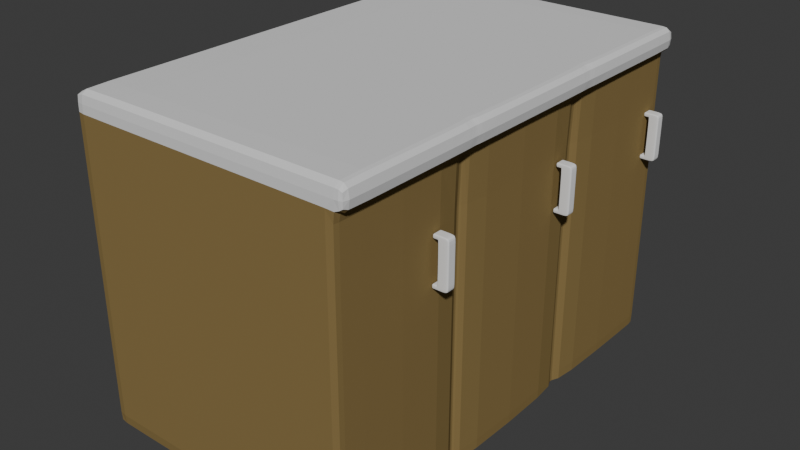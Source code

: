# Source: Cocineta1.blend  (saved by Blender 4.1.24; exported with 4.5.12 LTS)
import bpy
from mathutils import Matrix  # noqa: F401  (used for matrix-valued properties, if any)

bpy.ops.wm.read_factory_settings(use_empty=True)
scene = bpy.context.scene
scene.name = 'Scene'

# ---- collections
col_collection = bpy.data.collections.new('Collection'); scene.collection.children.link(col_collection)

# ---- materials (node trees are filled in below, after node groups)
mat_material_001 = bpy.data.materials.new('Material.001')
mat_material_001.diffuse_color = (0.256, 0.1798, 0.07097, 1.0)
mat_material_002 = bpy.data.materials.new('Material.002')
mat_material_002.diffuse_color = (0.7185, 0.7185, 0.7185, 1.0)

# ---- material node trees

# ---- world
world_world = bpy.data.worlds.new('World'); scene.world = world_world
world_world.use_nodes = True; world_world.node_tree.nodes.clear()
_N = world_world.node_tree.nodes; _L = world_world.node_tree.links
n0 = _N.new('ShaderNodeOutputWorld'); n0.name = 'World Output'; n0.location = (300, 300)
n1 = _N.new('ShaderNodeBackground'); n1.name = 'Background'; n1.location = (10, 300)
n1.inputs[0].default_value = (0.05088, 0.05088, 0.05088, 1.0)
_L.new(n1.outputs[0], n0.inputs[0])
n0.is_active_output = True
world_world.color = (0.05088, 0.05088, 0.05088)
world_world.use_sun_shadow = False
world_world.sun_shadow_jitter_overblur = 0.0

# ---- meshes
me_cube_001 = bpy.data.meshes.new('Cube.001')
me_cube_001.from_pydata([(-1.0, -1.0, -1.0), (-1.0, -1.0, 1.0), (-1.0, 1.0, -1.0), (-1.0, 1.0, 1.0), (1.0, -1.0, -1.0), (1.0, -1.0, 1.0), (1.0, 1.0, -1.0), (1.0, 1.0, 1.0), (-1.0, 0.3333, -1.0), (-1.0, -0.3333, -1.0), (-1.0, -0.3333, 1.0), (-1.0, 0.3333, 1.0), (0.9468, -0.3395, -1.0), (0.9468, 0.3375, -1.0), (0.9794, 0.3375, 1.0), (0.9794, -0.3395, 1.0), (-1.0, 0.3739, 1.0), (0.9468, 0.3697, -1.0), (-1.0, 0.3739, -1.0), (0.9794, 0.3697, 1.0), (-1.0, -0.3705, -1.0), (0.9794, -0.3644, 1.0), (-1.0, -0.3705, 1.0), (0.9468, -0.3644, -1.0), (-1.0, -0.385, -1.0), (1.0, -0.385, 1.0), (-1.0, -0.385, 1.0), (1.0, -0.385, -1.0), (-1.0, -0.3163, -1.0), (-1.0, -0.3163, 1.0), (1.0, -0.3163, -1.0), (1.0, -0.3163, 1.0), (-1.0, 0.393, 1.0), (1.0, 0.393, -1.0), (-1.0, 0.393, -1.0), (1.0, 0.393, 1.0), (-1.0, 0.3188, 1.0), (1.0, 0.3188, -1.0), (-1.0, 0.3188, -1.0), (1.0, 0.3188, 1.0), (-1.0, 0.393, 1.16), (-1.0, 1.0, 1.16), (1.0, 1.0, 1.16), (1.0, -0.385, 1.16), (1.0, -1.0, 1.16), (-1.0, -1.0, 1.16), (-1.0, -0.3705, 1.16), (-1.0, -0.3333, 1.16), (-1.0, 0.3188, 1.16), (-1.0, 0.3333, 1.16), (0.9794, 0.3697, 1.16), (0.9794, 0.3375, 1.16), (1.0, -0.3163, 1.16), (0.9794, -0.3395, 1.16), (-1.0, 0.3739, 1.16), (1.0, 0.393, 1.16), (0.9794, -0.3644, 1.16), (-1.0, -0.385, 1.16), (-1.0, -0.3163, 1.16), (1.0, 0.3188, 1.16), (1.077, -0.3846, 1.0), (1.077, -0.9996, 1.0), (1.077, 0.3702, 1.0), (1.077, 0.338, 1.0), (1.077, -0.3159, 1.0), (1.076, -0.339, 1.0), (1.077, 0.3935, 1.16), (1.077, 0.3935, 1.0), (1.077, 1.0, 1.0), (1.077, 1.0, 1.16), (1.076, -0.3639, 1.0), (1.077, -0.9996, 1.16), (1.077, 0.338, 1.16), (1.077, 0.3192, 1.0), (1.077, 0.3702, 1.16), (1.077, -0.3159, 1.16), (1.077, 0.3192, 1.16), (1.077, -0.3846, 1.16), (1.076, -0.339, 1.16), (1.076, -0.3639, 1.16), (0.9819, 1.0, -1.0), (0.9819, 1.0, 1.0), (0.9819, -1.0, -1.0), (0.9819, -1.0, 1.0), (0.9615, 0.3375, -1.0), (0.9615, -0.3394, -1.0), (0.9615, 0.3698, -1.0), (0.9615, -0.3644, -1.0), (0.9819, -0.385, -1.0), (0.9819, -0.3163, -1.0), (0.9819, 0.393, -1.0), (0.9819, 0.3188, -1.0), (0.9819, 1.0, 1.16), (0.9819, -1.0, 1.16), (0.9615, 0.3375, 1.16), (0.9615, -0.3394, 1.16), (0.9615, 0.3698, 1.16), (0.9615, -0.3644, 1.16), (0.9819, -0.385, 1.16), (0.9819, -0.3163, 1.16), (0.9819, 0.393, 1.16), (0.9819, 0.3188, 1.16), (-0.9764, 1.0, -1.0), (-0.9764, -1.0, 1.0), (-0.9766, 0.3334, -1.0), (-0.9766, -0.3334, -1.0), (-0.9766, 0.3739, -1.0), (-0.9766, -0.3704, -1.0), (-0.9764, -0.385, -1.0), (-0.9764, -0.3163, -1.0), (-0.9764, 0.393, -1.0), (-0.9764, 0.3188, -1.0), (-0.9764, -1.0, 1.16), (-0.9764, 1.0, 1.0), (-0.9764, -1.0, -1.0), (-0.9764, 1.0, 1.16), (-0.9766, 0.3334, 1.16), (-0.9766, -0.3334, 1.16), (-0.9766, 0.3739, 1.16), (-0.9766, -0.3704, 1.16), (-0.9764, -0.385, 1.16), (-0.9764, -0.3163, 1.16), (-0.9764, 0.393, 1.16), (-0.9764, 0.3188, 1.16), (-1.0, 0.9641, 1.0), (1.0, 0.9641, -1.0), (-1.0, 0.9641, -1.0), (1.0, 0.9641, 1.0), (-1.0, 0.9641, 1.16), (1.0, 0.9641, 1.16), (1.077, 0.9646, 1.0), (1.077, 0.9646, 1.16), (0.9819, 0.9641, 1.16), (0.9819, 0.9641, -1.0), (-0.9764, 0.9641, -1.0), (-0.9764, 0.9641, 1.16), (-1.0, -0.9671, -1.0), (1.0, -0.9671, 1.0), (-1.0, -0.9671, 1.0), (1.0, -0.9671, -1.0), (1.0, -0.9671, 1.16), (-1.0, -0.9671, 1.16), (1.077, -0.9666, 1.0), (1.077, -0.9666, 1.16), (0.9819, -0.9671, 1.16), (0.9819, -0.9671, -1.0), (-0.9764, -0.9671, -1.0), (-0.9764, -0.9671, 1.16), (-1.0, -1.0, 0.9794), (-1.0, 1.0, 0.9794), (1.0, 1.0, 0.9794), (1.0, -1.0, 0.9794), (0.9468, 0.3375, 0.9794), (0.9468, -0.3395, 0.9794), (-1.0, -0.3333, 0.9794), (-1.0, 0.3333, 0.9794), (0.9468, 0.3697, 0.9794), (-1.0, 0.3739, 0.9794), (-1.0, -0.3705, 0.9794), (0.9468, -0.3644, 0.9794), (-1.0, -0.385, 0.9794), (1.0, -0.385, 0.9794), (-1.0, -0.3163, 0.9794), (1.0, -0.3163, 0.9794), (1.0, 0.393, 0.9794), (-1.0, 0.393, 0.9794), (1.0, 0.3188, 0.9794), (-1.0, 0.3188, 0.9794), (0.9819, -1.0, 0.9794), (0.9819, 1.0, 0.9794), (-0.9764, 1.0, 0.9794), (-0.9764, -1.0, 0.9794), (1.0, 0.9641, 0.9794), (-1.0, 0.9641, 0.9794), (-1.0, -0.9671, 0.9794), (1.0, -0.9671, 0.9794), (-1.0, 1.0, -0.9293), (1.0, 1.0, -0.9293), (1.0, -1.0, -0.9293), (0.9468, 0.3375, -0.9293), (0.9468, -0.3395, -0.9293), (-1.0, -0.3333, -0.9293), (-1.0, 0.3333, -0.9293), (0.9468, 0.3697, -0.9293), (-1.0, 0.3739, -0.9293), (-1.0, -0.3705, -0.9293), (0.9468, -0.3644, -0.9293), (-1.0, -0.385, -0.9293), (1.0, -0.385, -0.9293), (-1.0, -0.3163, -0.9293), (1.0, -0.3163, -0.9293), (1.0, 0.393, -0.9293), (-1.0, 0.393, -0.9293), (1.0, 0.3188, -0.9293), (-1.0, 0.3188, -0.9293), (0.9819, -1.0, -0.9293), (0.9819, 1.0, -0.9293), (-0.9764, 1.0, -0.9293), (-0.9764, -1.0, -0.9293), (1.0, 0.9641, -0.9293), (-1.0, 0.9641, -0.9293), (-1.0, -0.9671, -0.9293), (1.0, -0.9671, -0.9293), (-1.0, -1.0, -0.9293), (-1.0, -0.3478, 1.0), (0.9468, -0.3492, -1.0), (-1.0, -0.3478, -1.0), (0.9794, -0.3492, 1.0), (-1.0, -0.3478, 1.16), (0.9794, -0.3492, 1.16), (1.076, -0.3487, 1.0), (1.076, -0.3487, 1.16), (0.9615, -0.3491, 1.16), (0.9615, -0.3491, -1.0), (-0.9766, -0.3478, -1.0), (-0.9766, -0.3478, 1.16), (0.9468, -0.3492, 0.9794), (-1.0, -0.3478, 0.9794), (-1.0, -0.3478, -0.9293), (0.9468, -0.3492, -0.9293), (-1.0, 0.3536, -1.0), (0.9794, 0.3536, 1.0), (-1.0, 0.3536, 1.0), (0.9468, 0.3536, -1.0), (0.9794, 0.3536, 1.16), (-1.0, 0.3536, 1.16), (1.077, 0.3541, 1.0), (1.077, 0.3541, 1.16), (0.9615, 0.3536, 1.16), (0.9615, 0.3536, -1.0), (-0.9766, 0.3536, -1.0), (-0.9766, 0.3536, 1.16), (-1.0, 0.3536, 0.9794), (0.9468, 0.3536, 0.9794), (0.9468, 0.3536, -0.9293), (-1.0, 0.3536, -0.9293)], [], [(173, 124, 3, 149), (169, 81, 7, 150), (175, 137, 5, 151), (171, 103, 1, 148), (145, 139, 4, 82), (204, 22, 46, 208), (222, 11, 49, 225), (113, 3, 41, 115), (229, 223, 13, 84), (89, 30, 12, 85), (233, 221, 14, 152), (163, 31, 15, 153), (217, 204, 10, 154), (167, 36, 11, 155), (164, 35, 19, 156), (90, 33, 17, 86), (39, 14, 63, 73), (232, 222, 16, 157), (160, 26, 22, 158), (15, 31, 64, 65), (213, 205, 23, 87), (216, 207, 21, 159), (174, 138, 26, 160), (140, 44, 71, 143), (87, 23, 27, 88), (159, 21, 25, 161), (154, 10, 29, 162), (166, 39, 31, 163), (91, 37, 30, 89), (83, 5, 44, 93), (44, 5, 61, 71), (133, 125, 33, 90), (172, 127, 35, 164), (157, 16, 32, 165), (127, 7, 68, 130), (84, 13, 37, 91), (152, 14, 39, 166), (162, 29, 36, 167), (147, 141, 45, 112), (231, 225, 49, 116), (121, 58, 47, 117), (122, 40, 54, 118), (215, 208, 46, 119), (119, 46, 57, 120), (123, 48, 58, 121), (135, 128, 40, 122), (116, 49, 48, 123), (31, 39, 73, 64), (11, 36, 48, 49), (221, 19, 62, 226), (56, 43, 77, 79), (32, 16, 54, 40), (22, 26, 57, 46), (29, 10, 47, 58), (36, 29, 58, 48), (129, 55, 66, 131), (138, 1, 45, 141), (124, 32, 40, 128), (73, 63, 72, 76), (65, 64, 75, 78), (130, 68, 69, 131), (226, 62, 74, 227), (64, 73, 76, 75), (210, 65, 78, 211), (142, 60, 77, 143), (60, 70, 79, 77), (62, 67, 66, 74), (55, 50, 74, 66), (51, 59, 76, 72), (7, 42, 69, 68), (59, 52, 75, 76), (207, 15, 65, 210), (209, 56, 79, 211), (137, 25, 60, 142), (25, 21, 70, 60), (224, 51, 72, 227), (19, 35, 67, 62), (52, 53, 78, 75), (51, 94, 101, 59), (129, 132, 100, 55), (59, 101, 99, 52), (56, 97, 98, 43), (209, 212, 97, 56), (55, 100, 96, 50), (52, 99, 95, 53), (224, 228, 94, 51), (140, 144, 93, 44), (104, 84, 91, 111), (134, 133, 90, 110), (103, 83, 93, 112), (111, 91, 89, 109), (107, 87, 88, 108), (214, 213, 87, 107), (110, 90, 86, 106), (109, 89, 85, 105), (230, 229, 84, 104), (7, 81, 92, 42), (146, 145, 82, 114), (151, 5, 83, 168), (170, 113, 81, 169), (149, 3, 113, 170), (136, 146, 114, 0), (220, 230, 104, 8), (28, 109, 105, 9), (34, 110, 106, 18), (206, 214, 107, 20), (20, 107, 108, 24), (38, 111, 109, 28), (1, 103, 112, 45), (126, 134, 110, 34), (8, 104, 111, 38), (94, 116, 123, 101), (132, 135, 122, 100), (101, 123, 121, 99), (97, 119, 120, 98), (212, 215, 119, 97), (100, 122, 118, 96), (99, 121, 117, 95), (228, 231, 116, 94), (144, 147, 112, 93), (81, 113, 115, 92), (168, 83, 103, 171), (92, 115, 135, 132), (2, 102, 134, 126), (102, 80, 133, 134), (42, 92, 132, 129), (67, 130, 131, 66), (3, 124, 128, 41), (42, 129, 131, 69), (115, 41, 128, 135), (35, 127, 130, 67), (150, 7, 127, 172), (80, 6, 125, 133), (165, 32, 124, 173), (98, 120, 147, 144), (24, 108, 146, 136), (108, 88, 145, 146), (43, 98, 144, 140), (5, 137, 142, 61), (61, 142, 143, 71), (26, 138, 141, 57), (120, 57, 141, 147), (43, 140, 143, 77), (148, 1, 138, 174), (88, 27, 139, 145), (161, 25, 137, 175), (188, 161, 175, 202), (203, 148, 174, 201), (192, 165, 173, 200), (177, 150, 172, 199), (195, 168, 171, 198), (176, 149, 170, 197), (197, 170, 169, 196), (178, 151, 168, 195), (189, 162, 167, 194), (179, 152, 166, 193), (184, 157, 165, 192), (199, 172, 164, 191), (193, 166, 163, 190), (181, 154, 162, 189), (186, 159, 161, 188), (201, 174, 160, 187), (219, 216, 159, 186), (187, 160, 158, 185), (235, 232, 157, 184), (191, 164, 156, 183), (194, 167, 155, 182), (218, 217, 154, 181), (190, 163, 153, 180), (234, 233, 152, 179), (198, 171, 148, 203), (202, 175, 151, 178), (196, 169, 150, 177), (200, 173, 149, 176), (126, 200, 176, 2), (80, 196, 177, 6), (139, 202, 178, 4), (114, 198, 203, 0), (223, 234, 179, 13), (30, 190, 180, 12), (206, 218, 181, 9), (38, 194, 182, 8), (33, 191, 183, 17), (220, 235, 184, 18), (24, 187, 185, 20), (205, 219, 186, 23), (136, 201, 187, 24), (23, 186, 188, 27), (9, 181, 189, 28), (37, 193, 190, 30), (125, 199, 191, 33), (18, 184, 192, 34), (13, 179, 193, 37), (28, 189, 194, 38), (4, 178, 195, 82), (102, 197, 196, 80), (2, 176, 197, 102), (82, 195, 198, 114), (6, 177, 199, 125), (34, 192, 200, 126), (0, 203, 201, 136), (27, 188, 202, 139), (12, 180, 219, 205), (20, 185, 218, 206), (185, 158, 217, 218), (180, 153, 216, 219), (95, 117, 215, 212), (9, 105, 214, 206), (105, 85, 213, 214), (53, 95, 212, 209), (53, 209, 211, 78), (21, 207, 210, 70), (70, 210, 211, 79), (117, 47, 208, 215), (153, 15, 207, 216), (85, 12, 205, 213), (158, 22, 204, 217), (10, 204, 208, 47), (8, 182, 235, 220), (17, 183, 234, 223), (183, 156, 233, 234), (182, 155, 232, 235), (96, 118, 231, 228), (18, 106, 230, 220), (106, 86, 229, 230), (50, 96, 228, 224), (50, 224, 227, 74), (63, 226, 227, 72), (14, 221, 226, 63), (118, 54, 225, 231), (155, 11, 222, 232), (156, 19, 221, 233), (86, 17, 223, 229), (16, 222, 225, 54)])
me_cube_001.polygons.foreach_set('material_index', [0, 0, 0, 0, 0, 0, 0, 1, 0, 0, 0, 0, 0, 0, 0, 0, 0, 0, 0, 0, 0, 0, 0, 1, 0, 0, 0, 0, 0, 1, 1, 0, 0, 0, 0, 0, 0, 0, 1, 1, 1, 1, 1, 1, 1, 1, 1, 0, 0, 0, 1, 0, 0, 0, 0, 1, 0, 0, 1, 1, 1, 1, 1, 1, 1, 1, 1, 1, 1, 1, 1, 0, 1, 0, 0, 1, 0, 1, 1, 1, 1, 1, 1, 1, 1, 1, 1, 0, 0, 1, 0, 0, 0, 0, 0, 0, 1, 0, 0, 0, 0, 0, 0, 0, 0, 0, 0, 0, 1, 0, 0, 1, 1, 1, 1, 1, 1, 1, 1, 1, 1, 0, 1, 0, 0, 1, 1, 0, 1, 1, 0, 0, 0, 0, 1, 0, 0, 1, 0, 1, 0, 1, 1, 0, 0, 0, 0, 0, 0, 0, 0, 0, 0, 0, 0, 0, 0, 0, 0, 0, 0, 0, 0, 0, 0, 0, 0, 0, 0, 0, 0, 0, 0, 0, 0, 0, 0, 0, 0, 0, 0, 0, 0, 0, 0, 0, 0, 0, 0, 0, 0, 0, 0, 0, 0, 0, 0, 0, 0, 0, 0, 0, 0, 0, 0, 0, 1, 0, 0, 1, 1, 0, 1, 1, 0, 0, 0, 0, 0, 0, 0, 0, 1, 0, 0, 1, 1, 1, 0, 1, 0, 0, 0, 0])
_uv = me_cube_001.uv_layers.new(name='UVMap')
_uv.uv.foreach_set('vector', [0.6224, 0.2455, 0.625, 0.2455, 0.625, 0.25, 0.6224, 0.25, 0.6224, 0.4977, 0.625, 0.4977, 0.625, 0.5, 0.6224, 0.5, 0.6224, 0.7458, 0.625, 0.7458, 0.625, 0.75, 0.6224, 0.75, 0.6224, 0.997, 0.625, 0.997, 0.625, 1.0, 0.6224, 1.0, 0.3727, 0.7458, 0.375, 0.7458, 0.375, 0.75, 0.3727, 0.75, 0.625, 0.08235, 0.625, 0.08082, 0.625, 0.08082, 0.625, 0.08235, 0.625, 0.1692, 0.625, 0.1667, 0.625, 0.1667, 0.625, 0.1692, 0.625, 0.253, 0.625, 0.25, 0.625, 0.25, 0.625, 0.253, 0.3727, 0.5808, 0.375, 0.5808, 0.375, 0.5833, 0.3727, 0.5833, 0.3727, 0.6645, 0.375, 0.6645, 0.375, 0.6667, 0.3727, 0.6667, 0.6224, 0.5808, 0.625, 0.5808, 0.625, 0.5833, 0.6224, 0.5833, 0.6224, 0.6645, 0.625, 0.6645, 0.625, 0.6667, 0.6224, 0.6667, 0.6224, 0.08235, 0.625, 0.08235, 0.625, 0.08333, 0.6224, 0.08333, 0.6224, 0.1648, 0.625, 0.1648, 0.625, 0.1667, 0.6224, 0.1667, 0.6224, 0.5759, 0.625, 0.5759, 0.625, 0.5783, 0.6224, 0.5783, 0.3727, 0.5759, 0.375, 0.5759, 0.375, 0.5783, 0.3727, 0.5783, 0.625, 0.5852, 0.625, 0.5833, 0.625, 0.5833, 0.625, 0.5852, 0.6224, 0.1692, 0.625, 0.1692, 0.625, 0.1717, 0.6224, 0.1717, 0.6224, 0.07895, 0.625, 0.07895, 0.625, 0.08082, 0.6224, 0.08082, 0.625, 0.6667, 0.625, 0.6645, 0.625, 0.6645, 0.625, 0.6667, 0.3727, 0.6676, 0.375, 0.6676, 0.375, 0.6692, 0.3727, 0.6692, 0.6224, 0.6676, 0.625, 0.6676, 0.625, 0.6692, 0.6224, 0.6692, 0.6224, 0.004229, 0.625, 0.004229, 0.625, 0.07895, 0.6224, 0.07895, 0.625, 0.7458, 0.625, 0.75, 0.625, 0.75, 0.625, 0.7458, 0.3727, 0.6692, 0.375, 0.6692, 0.375, 0.671, 0.3727, 0.671, 0.6224, 0.6692, 0.625, 0.6692, 0.625, 0.671, 0.6224, 0.671, 0.6224, 0.08333, 0.625, 0.08333, 0.625, 0.08546, 0.6224, 0.08546, 0.6224, 0.5852, 0.625, 0.5852, 0.625, 0.6645, 0.6224, 0.6645, 0.3727, 0.5852, 0.375, 0.5852, 0.375, 0.6645, 0.3727, 0.6645, 0.625, 0.7523, 0.625, 0.75, 0.625, 0.75, 0.625, 0.7523, 0.625, 0.75, 0.625, 0.75, 0.625, 0.75, 0.625, 0.75, 0.3727, 0.5045, 0.375, 0.5045, 0.375, 0.5759, 0.3727, 0.5759, 0.6224, 0.5045, 0.625, 0.5045, 0.625, 0.5759, 0.6224, 0.5759, 0.6224, 0.1717, 0.625, 0.1717, 0.625, 0.1741, 0.6224, 0.1741, 0.625, 0.5045, 0.625, 0.5, 0.625, 0.5, 0.625, 0.5045, 0.3727, 0.5833, 0.375, 0.5833, 0.375, 0.5852, 0.3727, 0.5852, 0.6224, 0.5833, 0.625, 0.5833, 0.625, 0.5852, 0.6224, 0.5852, 0.6224, 0.08546, 0.625, 0.08546, 0.625, 0.1648, 0.6224, 0.1648, 0.872, 0.7458, 0.875, 0.7458, 0.875, 0.75, 0.872, 0.75, 0.872, 0.5808, 0.875, 0.5808, 0.875, 0.5833, 0.872, 0.5833, 0.872, 0.6645, 0.875, 0.6645, 0.875, 0.6667, 0.872, 0.6667, 0.872, 0.5759, 0.875, 0.5759, 0.875, 0.5783, 0.872, 0.5783, 0.872, 0.6676, 0.875, 0.6676, 0.875, 0.6692, 0.872, 0.6692, 0.872, 0.6692, 0.875, 0.6692, 0.875, 0.671, 0.872, 0.671, 0.872, 0.5852, 0.875, 0.5852, 0.875, 0.6645, 0.872, 0.6645, 0.872, 0.5045, 0.875, 0.5045, 0.875, 0.5759, 0.872, 0.5759, 0.872, 0.5833, 0.875, 0.5833, 0.875, 0.5852, 0.872, 0.5852, 0.625, 0.6645, 0.625, 0.5852, 0.625, 0.5852, 0.625, 0.6645, 0.625, 0.1667, 0.625, 0.1648, 0.625, 0.1648, 0.625, 0.1667, 0.625, 0.5808, 0.625, 0.5783, 0.625, 0.5783, 0.625, 0.5808, 0.625, 0.6692, 0.625, 0.671, 0.625, 0.671, 0.625, 0.6692, 0.625, 0.1741, 0.625, 0.1717, 0.625, 0.1717, 0.625, 0.1741, 0.625, 0.08082, 0.625, 0.07895, 0.625, 0.07895, 0.625, 0.08082, 0.625, 0.08546, 0.625, 0.08333, 0.625, 0.08333, 0.625, 0.08546, 0.625, 0.1648, 0.625, 0.08546, 0.625, 0.08546, 0.625, 0.1648, 0.625, 0.5045, 0.625, 0.5759, 0.625, 0.5759, 0.625, 0.5045, 0.625, 0.004229, 0.625, 0.0, 0.625, 0.0, 0.625, 0.004229, 0.625, 0.2455, 0.625, 0.1741, 0.625, 0.1741, 0.625, 0.2455, 0.625, 0.5852, 0.625, 0.5833, 0.625, 0.5833, 0.625, 0.5852, 0.625, 0.6667, 0.625, 0.6645, 0.625, 0.6645, 0.625, 0.6667, 0.625, 0.5045, 0.625, 0.5, 0.625, 0.5, 0.625, 0.5045, 0.625, 0.5808, 0.625, 0.5783, 0.625, 0.5783, 0.625, 0.5808, 0.625, 0.6645, 0.625, 0.5852, 0.625, 0.5852, 0.625, 0.6645, 0.625, 0.6676, 0.625, 0.6667, 0.625, 0.6667, 0.625, 0.6676, 0.625, 0.7458, 0.625, 0.671, 0.625, 0.671, 0.625, 0.7458, 0.625, 0.671, 0.625, 0.6692, 0.625, 0.6692, 0.625, 0.671, 0.625, 0.5783, 0.625, 0.5759, 0.625, 0.5759, 0.625, 0.5783, 0.625, 0.5759, 0.625, 0.5783, 0.625, 0.5783, 0.625, 0.5759, 0.625, 0.5833, 0.625, 0.5852, 0.625, 0.5852, 0.625, 0.5833, 0.625, 0.5, 0.625, 0.5, 0.625, 0.5, 0.625, 0.5, 0.625, 0.5852, 0.625, 0.6645, 0.625, 0.6645, 0.625, 0.5852, 0.625, 0.6676, 0.625, 0.6667, 0.625, 0.6667, 0.625, 0.6676, 0.625, 0.6676, 0.625, 0.6692, 0.625, 0.6692, 0.625, 0.6676, 0.625, 0.7458, 0.625, 0.671, 0.625, 0.671, 0.625, 0.7458, 0.625, 0.671, 0.625, 0.6692, 0.625, 0.6692, 0.625, 0.671, 0.625, 0.5808, 0.625, 0.5833, 0.625, 0.5833, 0.625, 0.5808, 0.625, 0.5783, 0.625, 0.5759, 0.625, 0.5759, 0.625, 0.5783, 0.625, 0.6645, 0.625, 0.6667, 0.625, 0.6667, 0.625, 0.6645, 0.625, 0.5833, 0.6273, 0.5833, 0.6273, 0.5852, 0.625, 0.5852, 0.625, 0.5045, 0.6273, 0.5045, 0.6273, 0.5759, 0.625, 0.5759, 0.625, 0.5852, 0.6273, 0.5852, 0.6273, 0.6645, 0.625, 0.6645, 0.625, 0.6692, 0.6273, 0.6692, 0.6273, 0.671, 0.625, 0.671, 0.625, 0.6676, 0.6273, 0.6676, 0.6273, 0.6692, 0.625, 0.6692, 0.625, 0.5759, 0.6273, 0.5759, 0.6273, 0.5783, 0.625, 0.5783, 0.625, 0.6645, 0.6273, 0.6645, 0.6273, 0.6667, 0.625, 0.6667, 0.625, 0.5808, 0.6273, 0.5808, 0.6273, 0.5833, 0.625, 0.5833, 0.625, 0.7458, 0.6273, 0.7458, 0.6273, 0.75, 0.625, 0.75, 0.128, 0.5833, 0.3727, 0.5833, 0.3727, 0.5852, 0.128, 0.5852, 0.128, 0.5045, 0.3727, 0.5045, 0.3727, 0.5759, 0.128, 0.5759, 0.625, 0.997, 0.625, 0.7523, 0.625, 0.7523, 0.625, 0.997, 0.128, 0.5852, 0.3727, 0.5852, 0.3727, 0.6645, 0.128, 0.6645, 0.128, 0.6692, 0.3727, 0.6692, 0.3727, 0.671, 0.128, 0.671, 0.128, 0.6676, 0.3727, 0.6676, 0.3727, 0.6692, 0.128, 0.6692, 0.128, 0.5759, 0.3727, 0.5759, 0.3727, 0.5783, 0.128, 0.5783, 0.128, 0.6645, 0.3727, 0.6645, 0.3727, 0.6667, 0.128, 0.6667, 0.128, 0.5808, 0.3727, 0.5808, 0.3727, 0.5833, 0.128, 0.5833, 0.625, 0.5, 0.625, 0.4977, 0.625, 0.4977, 0.625, 0.5, 0.128, 0.7458, 0.3727, 0.7458, 0.3727, 0.75, 0.128, 0.75, 0.6224, 0.75, 0.625, 0.75, 0.625, 0.7523, 0.6224, 0.7523, 0.6224, 0.253, 0.625, 0.253, 0.625, 0.4977, 0.6224, 0.4977, 0.6224, 0.25, 0.625, 0.25, 0.625, 0.253, 0.6224, 0.253, 0.125, 0.7458, 0.128, 0.7458, 0.128, 0.75, 0.125, 0.75, 0.125, 0.5808, 0.128, 0.5808, 0.128, 0.5833, 0.125, 0.5833, 0.125, 0.6645, 0.128, 0.6645, 0.128, 0.6667, 0.125, 0.6667, 0.125, 0.5759, 0.128, 0.5759, 0.128, 0.5783, 0.125, 0.5783, 0.125, 0.6676, 0.128, 0.6676, 0.128, 0.6692, 0.125, 0.6692, 0.125, 0.6692, 0.128, 0.6692, 0.128, 0.671, 0.125, 0.671, 0.125, 0.5852, 0.128, 0.5852, 0.128, 0.6645, 0.125, 0.6645, 0.625, 1.0, 0.625, 0.997, 0.625, 0.997, 0.625, 1.0, 0.125, 0.5045, 0.128, 0.5045, 0.128, 0.5759, 0.125, 0.5759, 0.125, 0.5833, 0.128, 0.5833, 0.128, 0.5852, 0.125, 0.5852, 0.6273, 0.5833, 0.872, 0.5833, 0.872, 0.5852, 0.6273, 0.5852, 0.6273, 0.5045, 0.872, 0.5045, 0.872, 0.5759, 0.6273, 0.5759, 0.6273, 0.5852, 0.872, 0.5852, 0.872, 0.6645, 0.6273, 0.6645, 0.6273, 0.6692, 0.872, 0.6692, 0.872, 0.671, 0.6273, 0.671, 0.6273, 0.6676, 0.872, 0.6676, 0.872, 0.6692, 0.6273, 0.6692, 0.6273, 0.5759, 0.872, 0.5759, 0.872, 0.5783, 0.6273, 0.5783, 0.6273, 0.6645, 0.872, 0.6645, 0.872, 0.6667, 0.6273, 0.6667, 0.6273, 0.5808, 0.872, 0.5808, 0.872, 0.5833, 0.6273, 0.5833, 0.6273, 0.7458, 0.872, 0.7458, 0.872, 0.75, 0.6273, 0.75, 0.625, 0.4977, 0.625, 0.253, 0.625, 0.253, 0.625, 0.4977, 0.6224, 0.7523, 0.625, 0.7523, 0.625, 0.997, 0.6224, 0.997, 0.6273, 0.5, 0.872, 0.5, 0.872, 0.5045, 0.6273, 0.5045, 0.125, 0.5, 0.128, 0.5, 0.128, 0.5045, 0.125, 0.5045, 0.128, 0.5, 0.3727, 0.5, 0.3727, 0.5045, 0.128, 0.5045, 0.625, 0.5, 0.6273, 0.5, 0.6273, 0.5045, 0.625, 0.5045, 0.625, 0.5759, 0.625, 0.5045, 0.625, 0.5045, 0.625, 0.5759, 0.625, 0.25, 0.625, 0.2455, 0.625, 0.2455, 0.625, 0.25, 0.625, 0.5, 0.625, 0.5045, 0.625, 0.5045, 0.625, 0.5, 0.872, 0.5, 0.875, 0.5, 0.875, 0.5045, 0.872, 0.5045, 0.625, 0.5759, 0.625, 0.5045, 0.625, 0.5045, 0.625, 0.5759, 0.6224, 0.5, 0.625, 0.5, 0.625, 0.5045, 0.6224, 0.5045, 0.3727, 0.5, 0.375, 0.5, 0.375, 0.5045, 0.3727, 0.5045, 0.6224, 0.1741, 0.625, 0.1741, 0.625, 0.2455, 0.6224, 0.2455, 0.6273, 0.671, 0.872, 0.671, 0.872, 0.7458, 0.6273, 0.7458, 0.125, 0.671, 0.128, 0.671, 0.128, 0.7458, 0.125, 0.7458, 0.128, 0.671, 0.3727, 0.671, 0.3727, 0.7458, 0.128, 0.7458, 0.625, 0.671, 0.6273, 0.671, 0.6273, 0.7458, 0.625, 0.7458, 0.625, 0.75, 0.625, 0.7458, 0.625, 0.7458, 0.625, 0.75, 0.625, 0.75, 0.625, 0.7458, 0.625, 0.7458, 0.625, 0.75, 0.625, 0.07895, 0.625, 0.004229, 0.625, 0.004229, 0.625, 0.07895, 0.872, 0.671, 0.875, 0.671, 0.875, 0.7458, 0.872, 0.7458, 0.625, 0.671, 0.625, 0.7458, 0.625, 0.7458, 0.625, 0.671, 0.6224, 0.0, 0.625, 0.0, 0.625, 0.004229, 0.6224, 0.004229, 0.3727, 0.671, 0.375, 0.671, 0.375, 0.7458, 0.3727, 0.7458, 0.6224, 0.671, 0.625, 0.671, 0.625, 0.7458, 0.6224, 0.7458, 0.3838, 0.671, 0.6224, 0.671, 0.6224, 0.7458, 0.3838, 0.7458, 0.3838, 0.0, 0.6224, 0.0, 0.6224, 0.004229, 0.3838, 0.004229, 0.3838, 0.1741, 0.6224, 0.1741, 0.6224, 0.2455, 0.3838, 0.2455, 0.3838, 0.5, 0.6224, 0.5, 0.6224, 0.5045, 0.3838, 0.5045, 0.3838, 0.7523, 0.6224, 0.7523, 0.6224, 0.997, 0.3838, 0.997, 0.3838, 0.25, 0.6224, 0.25, 0.6224, 0.253, 0.3838, 0.253, 0.3838, 0.253, 0.6224, 0.253, 0.6224, 0.4977, 0.3838, 0.4977, 0.3838, 0.75, 0.6224, 0.75, 0.6224, 0.7523, 0.3838, 0.7523, 0.3838, 0.08546, 0.6224, 0.08546, 0.6224, 0.1648, 0.3838, 0.1648, 0.3838, 0.5833, 0.6224, 0.5833, 0.6224, 0.5852, 0.3838, 0.5852, 0.3838, 0.1717, 0.6224, 0.1717, 0.6224, 0.1741, 0.3838, 0.1741, 0.3838, 0.5045, 0.6224, 0.5045, 0.6224, 0.5759, 0.3838, 0.5759, 0.3838, 0.5852, 0.6224, 0.5852, 0.6224, 0.6645, 0.3838, 0.6645, 0.3838, 0.08333, 0.6224, 0.08333, 0.6224, 0.08546, 0.3838, 0.08546, 0.3838, 0.6692, 0.6224, 0.6692, 0.6224, 0.671, 0.3838, 0.671, 0.3838, 0.004229, 0.6224, 0.004229, 0.6224, 0.07895, 0.3838, 0.07895, 0.3838, 0.6676, 0.6224, 0.6676, 0.6224, 0.6692, 0.3838, 0.6692, 0.3838, 0.07895, 0.6224, 0.07895, 0.6224, 0.08082, 0.3838, 0.08082, 0.3838, 0.1692, 0.6224, 0.1692, 0.6224, 0.1717, 0.3838, 0.1717, 0.3838, 0.5759, 0.6224, 0.5759, 0.6224, 0.5783, 0.3838, 0.5783, 0.3838, 0.1648, 0.6224, 0.1648, 0.6224, 0.1667, 0.3838, 0.1667, 0.3838, 0.08235, 0.6224, 0.08235, 0.6224, 0.08333, 0.3838, 0.08333, 0.3838, 0.6645, 0.6224, 0.6645, 0.6224, 0.6667, 0.3838, 0.6667, 0.3838, 0.5808, 0.6224, 0.5808, 0.6224, 0.5833, 0.3838, 0.5833, 0.3838, 0.997, 0.6224, 0.997, 0.6224, 1.0, 0.3838, 1.0, 0.3838, 0.7458, 0.6224, 0.7458, 0.6224, 0.75, 0.3838, 0.75, 0.3838, 0.4977, 0.6224, 0.4977, 0.6224, 0.5, 0.3838, 0.5, 0.3838, 0.2455, 0.6224, 0.2455, 0.6224, 0.25, 0.3838, 0.25, 0.375, 0.2455, 0.3838, 0.2455, 0.3838, 0.25, 0.375, 0.25, 0.375, 0.4977, 0.3838, 0.4977, 0.3838, 0.5, 0.375, 0.5, 0.375, 0.7458, 0.3838, 0.7458, 0.3838, 0.75, 0.375, 0.75, 0.375, 0.997, 0.3838, 0.997, 0.3838, 1.0, 0.375, 1.0, 0.375, 0.5808, 0.3838, 0.5808, 0.3838, 0.5833, 0.375, 0.5833, 0.375, 0.6645, 0.3838, 0.6645, 0.3838, 0.6667, 0.375, 0.6667, 0.375, 0.08235, 0.3838, 0.08235, 0.3838, 0.08333, 0.375, 0.08333, 0.375, 0.1648, 0.3838, 0.1648, 0.3838, 0.1667, 0.375, 0.1667, 0.375, 0.5759, 0.3838, 0.5759, 0.3838, 0.5783, 0.375, 0.5783, 0.375, 0.1692, 0.3838, 0.1692, 0.3838, 0.1717, 0.375, 0.1717, 0.375, 0.07895, 0.3838, 0.07895, 0.3838, 0.08082, 0.375, 0.08082, 0.375, 0.6676, 0.3838, 0.6676, 0.3838, 0.6692, 0.375, 0.6692, 0.375, 0.004229, 0.3838, 0.004229, 0.3838, 0.07895, 0.375, 0.07895, 0.375, 0.6692, 0.3838, 0.6692, 0.3838, 0.671, 0.375, 0.671, 0.375, 0.08333, 0.3838, 0.08333, 0.3838, 0.08546, 0.375, 0.08546, 0.375, 0.5852, 0.3838, 0.5852, 0.3838, 0.6645, 0.375, 0.6645, 0.375, 0.5045, 0.3838, 0.5045, 0.3838, 0.5759, 0.375, 0.5759, 0.375, 0.1717, 0.3838, 0.1717, 0.3838, 0.1741, 0.375, 0.1741, 0.375, 0.5833, 0.3838, 0.5833, 0.3838, 0.5852, 0.375, 0.5852, 0.375, 0.08546, 0.3838, 0.08546, 0.3838, 0.1648, 0.375, 0.1648, 0.375, 0.75, 0.3838, 0.75, 0.3838, 0.7523, 0.375, 0.7523, 0.375, 0.253, 0.3838, 0.253, 0.3838, 0.4977, 0.375, 0.4977, 0.375, 0.25, 0.3838, 0.25, 0.3838, 0.253, 0.375, 0.253, 0.375, 0.7523, 0.3838, 0.7523, 0.3838, 0.997, 0.375, 0.997, 0.375, 0.5, 0.3838, 0.5, 0.3838, 0.5045, 0.375, 0.5045, 0.375, 0.1741, 0.3838, 0.1741, 0.3838, 0.2455, 0.375, 0.2455, 0.375, 0.0, 0.3838, 0.0, 0.3838, 0.004229, 0.375, 0.004229, 0.375, 0.671, 0.3838, 0.671, 0.3838, 0.7458, 0.375, 0.7458, 0.375, 0.6667, 0.3838, 0.6667, 0.3838, 0.6676, 0.375, 0.6676, 0.375, 0.08082, 0.3838, 0.08082, 0.3838, 0.08235, 0.375, 0.08235, 0.3838, 0.08082, 0.6224, 0.08082, 0.6224, 0.08235, 0.3838, 0.08235, 0.3838, 0.6667, 0.6224, 0.6667, 0.6224, 0.6676, 0.3838, 0.6676, 0.6273, 0.6667, 0.872, 0.6667, 0.872, 0.6676, 0.6273, 0.6676, 0.125, 0.6667, 0.128, 0.6667, 0.128, 0.6676, 0.125, 0.6676, 0.128, 0.6667, 0.3727, 0.6667, 0.3727, 0.6676, 0.128, 0.6676, 0.625, 0.6667, 0.6273, 0.6667, 0.6273, 0.6676, 0.625, 0.6676, 0.625, 0.6667, 0.625, 0.6676, 0.625, 0.6676, 0.625, 0.6667, 0.625, 0.6692, 0.625, 0.6676, 0.625, 0.6676, 0.625, 0.6692, 0.625, 0.6692, 0.625, 0.6676, 0.625, 0.6676, 0.625, 0.6692, 0.872, 0.6667, 0.875, 0.6667, 0.875, 0.6676, 0.872, 0.6676, 0.6224, 0.6667, 0.625, 0.6667, 0.625, 0.6676, 0.6224, 0.6676, 0.3727, 0.6667, 0.375, 0.6667, 0.375, 0.6676, 0.3727, 0.6676, 0.6224, 0.08082, 0.625, 0.08082, 0.625, 0.08235, 0.6224, 0.08235, 0.625, 0.08333, 0.625, 0.08235, 0.625, 0.08235, 0.625, 0.08333, 0.375, 0.1667, 0.3838, 0.1667, 0.3838, 0.1692, 0.375, 0.1692, 0.375, 0.5783, 0.3838, 0.5783, 0.3838, 0.5808, 0.375, 0.5808, 0.3838, 0.5783, 0.6224, 0.5783, 0.6224, 0.5808, 0.3838, 0.5808, 0.3838, 0.1667, 0.6224, 0.1667, 0.6224, 0.1692, 0.3838, 0.1692, 0.6273, 0.5783, 0.872, 0.5783, 0.872, 0.5808, 0.6273, 0.5808, 0.125, 0.5783, 0.128, 0.5783, 0.128, 0.5808, 0.125, 0.5808, 0.128, 0.5783, 0.3727, 0.5783, 0.3727, 0.5808, 0.128, 0.5808, 0.625, 0.5783, 0.6273, 0.5783, 0.6273, 0.5808, 0.625, 0.5808, 0.625, 0.5783, 0.625, 0.5808, 0.625, 0.5808, 0.625, 0.5783, 0.625, 0.5833, 0.625, 0.5808, 0.625, 0.5808, 0.625, 0.5833, 0.625, 0.5833, 0.625, 0.5808, 0.625, 0.5808, 0.625, 0.5833, 0.872, 0.5783, 0.875, 0.5783, 0.875, 0.5808, 0.872, 0.5808, 0.6224, 0.1667, 0.625, 0.1667, 0.625, 0.1692, 0.6224, 0.1692, 0.6224, 0.5783, 0.625, 0.5783, 0.625, 0.5808, 0.6224, 0.5808, 0.3727, 0.5783, 0.375, 0.5783, 0.375, 0.5808, 0.3727, 0.5808, 0.625, 0.1717, 0.625, 0.1692, 0.625, 0.1692, 0.625, 0.1717])
me_cube_001.materials.append(mat_material_001)
me_cube_001.materials.append(mat_material_002)
me_cube_001.update()
me_cube_002 = bpy.data.meshes.new('Cube.002')
me_cube_002.from_pydata([(-1.0, -1.0, -1.0), (-1.0, -1.0, 1.0), (-1.0, 1.0, -1.0), (-1.0, 1.0, 1.0), (1.0, -1.0, -1.0), (1.0, -1.0, 1.0), (1.0, 1.0, -1.0), (1.0, 1.0, 1.0), (-1.0, -1.0, -0.8286), (-1.0, -1.0, 0.8286), (-1.0, 1.0, 0.8286), (-1.0, 1.0, -0.8286), (1.0, 1.0, 0.8286), (1.0, 1.0, -0.8286), (1.0, -1.0, 0.8286), (1.0, -1.0, -0.8286), (-2.077, 1.0, -1.0), (-2.077, -1.0, -1.0), (-2.077, -1.0, 0.8286), (-2.077, -1.0, 1.0), (-2.077, 1.0, 1.0), (-2.077, 1.0, -0.8286), (-2.077, -1.0, -0.8286), (-2.077, 1.0, 0.8286), (-1.0, 0.6875, -1.0), (-1.0, 0.6875, 1.0), (1.0, 0.6875, -1.0), (1.0, 0.6875, 1.0), (1.0, 0.6875, -0.8286), (1.0, 0.6875, 0.8286), (-1.0, 0.6875, -0.8286), (-1.0, 0.6875, 0.8286), (-2.077, 0.6875, -1.0), (-2.077, 0.6875, 1.0), (-2.077, 0.6875, -0.8286), (-2.077, 0.6875, 0.8286), (-1.0, -0.75, -1.0), (1.0, -0.75, 1.0), (1.0, -0.75, -0.8286), (1.0, -0.75, 0.8286), (-2.077, -0.75, -1.0), (-1.0, -0.75, 1.0), (1.0, -0.75, -1.0), (-1.0, -0.75, -0.8286), (-1.0, -0.75, 0.8286), (-2.077, -0.75, 1.0), (-2.077, -0.75, -0.8286), (-2.077, -0.75, 0.8286), (-0.8281, 1.0, -1.0), (-0.8281, 1.0, 1.0), (-0.8281, -1.0, -1.0), (-0.8281, -1.0, 1.0), (-0.8281, -1.0, -0.8286), (-0.8281, -1.0, 0.8286), (-0.8281, 1.0, -0.8286), (-0.8281, 1.0, 0.8286), (-0.8281, 0.6875, 1.0), (-0.8281, 0.6875, -1.0), (-0.8281, -0.75, 1.0), (-0.8281, -0.75, -1.0), (-1.0, -1.0, 0.8286), (-1.0, 1.0, 0.8286), (-1.0, 1.0, 1.0), (-1.0, -1.0, 1.0), (-1.0, 0.6875, 1.0), (-1.0, 0.6875, 0.8286), (-1.0, -0.75, 1.0), (-1.0, -0.75, 0.8286), (-1.113, 1.0, -1.0), (-1.113, 1.0, -0.8286), (-1.113, -1.0, -0.8286), (-1.113, -1.0, -1.0), (-1.113, 0.6875, -1.0), (-1.113, 0.6875, -0.8286), (-1.113, -0.75, -0.8286), (-1.113, -0.75, -1.0), (-1.838, -1.0, 0.8286), (-1.838, -1.0, 1.0), (-1.838, 0.6875, 1.0), (-1.838, 0.6875, 0.8286), (-1.838, -0.75, 1.0), (-1.838, -0.75, 0.8286), (-1.838, 1.0, 0.8286), (-1.838, 1.0, 1.0), (-1.925, 1.0, -1.0), (-1.925, -1.0, -0.8286), (-1.925, 0.6875, -1.0), (-1.925, 0.6875, -0.8286), (-1.925, -0.75, -0.8286), (-1.925, -0.75, -1.0), (-1.925, 1.0, -0.8286), (-1.925, -1.0, -1.0)], [], [(83, 82, 23, 20), (55, 49, 7, 12), (39, 37, 5, 14), (53, 51, 1, 9), (59, 42, 4, 50), (58, 41, 1, 51), (50, 52, 8, 0), (52, 53, 9, 8), (42, 38, 15, 4), (38, 39, 14, 15), (48, 54, 13, 6), (54, 55, 12, 13), (81, 76, 18, 47), (30, 31, 10, 11), (35, 33, 20, 23), (32, 34, 21, 16), (90, 84, 16, 21), (91, 85, 22, 17), (76, 77, 19, 18), (87, 90, 21, 34), (78, 83, 20, 33), (89, 91, 17, 40), (84, 86, 32, 16), (80, 78, 33, 45), (88, 87, 34, 46), (40, 46, 34, 32), (47, 45, 33, 35), (43, 44, 31, 30), (82, 79, 35, 23), (13, 12, 29, 28), (6, 13, 28, 26), (49, 3, 25, 56), (48, 6, 26, 57), (12, 7, 27, 29), (8, 9, 44, 43), (18, 19, 45, 47), (17, 22, 46, 40), (85, 88, 46, 22), (77, 80, 45, 19), (86, 89, 40, 32), (79, 81, 47, 35), (28, 29, 39, 38), (26, 28, 38, 42), (56, 25, 41, 58), (57, 26, 42, 59), (29, 27, 37, 39), (24, 57, 59, 36), (27, 56, 58, 37), (2, 48, 57, 24), (7, 49, 56, 27), (11, 10, 55, 54), (2, 11, 54, 48), (15, 14, 53, 52), (4, 15, 52, 50), (37, 58, 51, 5), (36, 59, 50, 0), (14, 5, 51, 53), (10, 3, 49, 55), (31, 44, 67, 65), (1, 41, 66, 63), (10, 31, 65, 61), (41, 25, 64, 66), (25, 3, 62, 64), (9, 1, 63, 60), (44, 9, 60, 67), (3, 10, 61, 62), (24, 36, 75, 72), (8, 43, 74, 70), (43, 30, 73, 74), (2, 24, 72, 68), (36, 0, 71, 75), (30, 11, 69, 73), (0, 8, 70, 71), (11, 2, 68, 69), (65, 67, 81, 79), (63, 66, 80, 77), (61, 65, 79, 82), (66, 64, 78, 80), (64, 62, 83, 78), (60, 63, 77, 76), (67, 60, 76, 81), (62, 61, 82, 83), (72, 75, 89, 86), (70, 74, 88, 85), (74, 73, 87, 88), (68, 72, 86, 84), (75, 71, 91, 89), (73, 69, 90, 87), (71, 70, 85, 91), (69, 68, 84, 90)])
_uv = me_cube_002.uv_layers.new(name='UVMap')
_uv.uv.foreach_set('vector', [0.625, 0.25, 0.5417, 0.25, 0.5417, 0.25, 0.625, 0.25, 0.5417, 0.2715, 0.625, 0.2715, 0.625, 0.5, 0.5417, 0.5, 0.5417, 0.7188, 0.625, 0.7188, 0.625, 0.75, 0.5417, 0.75, 0.5417, 0.9785, 0.625, 0.9785, 0.625, 1.0, 0.5417, 1.0, 0.1465, 0.7188, 0.375, 0.7188, 0.375, 0.75, 0.1465, 0.75, 0.8535, 0.7188, 0.875, 0.7188, 0.875, 0.75, 0.8535, 0.75, 0.375, 0.9785, 0.4583, 0.9785, 0.4583, 1.0, 0.375, 1.0, 0.4583, 0.9785, 0.5417, 0.9785, 0.5417, 1.0, 0.4583, 1.0, 0.375, 0.7188, 0.4583, 0.7188, 0.4583, 0.75, 0.375, 0.75, 0.4583, 0.7188, 0.5417, 0.7188, 0.5417, 0.75, 0.4583, 0.75, 0.375, 0.2715, 0.4583, 0.2715, 0.4583, 0.5, 0.375, 0.5, 0.4583, 0.2715, 0.5417, 0.2715, 0.5417, 0.5, 0.4583, 0.5, 0.5417, 0.03125, 0.5417, 0.0, 0.5417, 0.0, 0.5417, 0.03125, 0.4583, 0.2109, 0.5417, 0.2109, 0.5417, 0.25, 0.4583, 0.25, 0.5417, 0.2109, 0.625, 0.2109, 0.625, 0.25, 0.5417, 0.25, 0.375, 0.2109, 0.4583, 0.2109, 0.4583, 0.25, 0.375, 0.25, 0.4583, 0.25, 0.375, 0.25, 0.375, 0.25, 0.4583, 0.25, 0.375, 1.0, 0.4583, 1.0, 0.4583, 1.0, 0.375, 1.0, 0.5417, 1.0, 0.625, 1.0, 0.625, 1.0, 0.5417, 1.0, 0.4583, 0.2109, 0.4583, 0.25, 0.4583, 0.25, 0.4583, 0.2109, 0.875, 0.5391, 0.875, 0.5, 0.875, 0.5, 0.875, 0.5391, 0.125, 0.7188, 0.125, 0.75, 0.125, 0.75, 0.125, 0.7188, 0.125, 0.5, 0.125, 0.5391, 0.125, 0.5391, 0.125, 0.5, 0.875, 0.7188, 0.875, 0.5391, 0.875, 0.5391, 0.875, 0.7188, 0.4583, 0.03125, 0.4583, 0.2109, 0.4583, 0.2109, 0.4583, 0.03125, 0.375, 0.03125, 0.4583, 0.03125, 0.4583, 0.2109, 0.375, 0.2109, 0.5417, 0.03125, 0.625, 0.03125, 0.625, 0.2109, 0.5417, 0.2109, 0.4583, 0.03125, 0.5417, 0.03125, 0.5417, 0.2109, 0.4583, 0.2109, 0.5417, 0.25, 0.5417, 0.2109, 0.5417, 0.2109, 0.5417, 0.25, 0.4583, 0.5, 0.5417, 0.5, 0.5417, 0.5391, 0.4583, 0.5391, 0.375, 0.5, 0.4583, 0.5, 0.4583, 0.5391, 0.375, 0.5391, 0.8535, 0.5, 0.875, 0.5, 0.875, 0.5391, 0.8535, 0.5391, 0.1465, 0.5, 0.375, 0.5, 0.375, 0.5391, 0.1465, 0.5391, 0.5417, 0.5, 0.625, 0.5, 0.625, 0.5391, 0.5417, 0.5391, 0.4583, 0.0, 0.5417, 0.0, 0.5417, 0.03125, 0.4583, 0.03125, 0.5417, 0.0, 0.625, 0.0, 0.625, 0.03125, 0.5417, 0.03125, 0.375, 0.0, 0.4583, 0.0, 0.4583, 0.03125, 0.375, 0.03125, 0.4583, 0.0, 0.4583, 0.03125, 0.4583, 0.03125, 0.4583, 0.0, 0.875, 0.75, 0.875, 0.7188, 0.875, 0.7188, 0.875, 0.75, 0.125, 0.5391, 0.125, 0.7188, 0.125, 0.7188, 0.125, 0.5391, 0.5417, 0.2109, 0.5417, 0.03125, 0.5417, 0.03125, 0.5417, 0.2109, 0.4583, 0.5391, 0.5417, 0.5391, 0.5417, 0.7188, 0.4583, 0.7188, 0.375, 0.5391, 0.4583, 0.5391, 0.4583, 0.7188, 0.375, 0.7188, 0.8535, 0.5391, 0.875, 0.5391, 0.875, 0.7188, 0.8535, 0.7188, 0.1465, 0.5391, 0.375, 0.5391, 0.375, 0.7188, 0.1465, 0.7188, 0.5417, 0.5391, 0.625, 0.5391, 0.625, 0.7188, 0.5417, 0.7188, 0.125, 0.5391, 0.1465, 0.5391, 0.1465, 0.7188, 0.125, 0.7188, 0.625, 0.5391, 0.8535, 0.5391, 0.8535, 0.7188, 0.625, 0.7188, 0.125, 0.5, 0.1465, 0.5, 0.1465, 0.5391, 0.125, 0.5391, 0.625, 0.5, 0.8535, 0.5, 0.8535, 0.5391, 0.625, 0.5391, 0.4583, 0.25, 0.5417, 0.25, 0.5417, 0.2715, 0.4583, 0.2715, 0.375, 0.25, 0.4583, 0.25, 0.4583, 0.2715, 0.375, 0.2715, 0.4583, 0.75, 0.5417, 0.75, 0.5417, 0.9785, 0.4583, 0.9785, 0.375, 0.75, 0.4583, 0.75, 0.4583, 0.9785, 0.375, 0.9785, 0.625, 0.7188, 0.8535, 0.7188, 0.8535, 0.75, 0.625, 0.75, 0.125, 0.7188, 0.1465, 0.7188, 0.1465, 0.75, 0.125, 0.75, 0.5417, 0.75, 0.625, 0.75, 0.625, 0.9785, 0.5417, 0.9785, 0.5417, 0.25, 0.625, 0.25, 0.625, 0.2715, 0.5417, 0.2715, 0.5417, 0.2109, 0.5417, 0.03125, 0.5417, 0.03125, 0.5417, 0.2109, 0.875, 0.75, 0.875, 0.7188, 0.875, 0.7188, 0.875, 0.75, 0.5417, 0.25, 0.5417, 0.2109, 0.5417, 0.2109, 0.5417, 0.25, 0.875, 0.7188, 0.875, 0.5391, 0.875, 0.5391, 0.875, 0.7188, 0.875, 0.5391, 0.875, 0.5, 0.875, 0.5, 0.875, 0.5391, 0.5417, 1.0, 0.625, 1.0, 0.625, 1.0, 0.5417, 1.0, 0.5417, 0.03125, 0.5417, 0.0, 0.5417, 0.0, 0.5417, 0.03125, 0.625, 0.25, 0.5417, 0.25, 0.5417, 0.25, 0.625, 0.25, 0.125, 0.5391, 0.125, 0.7188, 0.125, 0.7188, 0.125, 0.5391, 0.4583, 0.0, 0.4583, 0.03125, 0.4583, 0.03125, 0.4583, 0.0, 0.4583, 0.03125, 0.4583, 0.2109, 0.4583, 0.2109, 0.4583, 0.03125, 0.125, 0.5, 0.125, 0.5391, 0.125, 0.5391, 0.125, 0.5, 0.125, 0.7188, 0.125, 0.75, 0.125, 0.75, 0.125, 0.7188, 0.4583, 0.2109, 0.4583, 0.25, 0.4583, 0.25, 0.4583, 0.2109, 0.375, 1.0, 0.4583, 1.0, 0.4583, 1.0, 0.375, 1.0, 0.4583, 0.25, 0.375, 0.25, 0.375, 0.25, 0.4583, 0.25, 0.5417, 0.2109, 0.5417, 0.03125, 0.5417, 0.03125, 0.5417, 0.2109, 0.875, 0.75, 0.875, 0.7188, 0.875, 0.7188, 0.875, 0.75, 0.5417, 0.25, 0.5417, 0.2109, 0.5417, 0.2109, 0.5417, 0.25, 0.875, 0.7188, 0.875, 0.5391, 0.875, 0.5391, 0.875, 0.7188, 0.875, 0.5391, 0.875, 0.5, 0.875, 0.5, 0.875, 0.5391, 0.5417, 1.0, 0.625, 1.0, 0.625, 1.0, 0.5417, 1.0, 0.5417, 0.03125, 0.5417, 0.0, 0.5417, 0.0, 0.5417, 0.03125, 0.625, 0.25, 0.5417, 0.25, 0.5417, 0.25, 0.625, 0.25, 0.125, 0.5391, 0.125, 0.7188, 0.125, 0.7188, 0.125, 0.5391, 0.4583, 0.0, 0.4583, 0.03125, 0.4583, 0.03125, 0.4583, 0.0, 0.4583, 0.03125, 0.4583, 0.2109, 0.4583, 0.2109, 0.4583, 0.03125, 0.125, 0.5, 0.125, 0.5391, 0.125, 0.5391, 0.125, 0.5, 0.125, 0.7188, 0.125, 0.75, 0.125, 0.75, 0.125, 0.7188, 0.4583, 0.2109, 0.4583, 0.25, 0.4583, 0.25, 0.4583, 0.2109, 0.375, 1.0, 0.4583, 1.0, 0.4583, 1.0, 0.375, 1.0, 0.4583, 0.25, 0.375, 0.25, 0.375, 0.25, 0.4583, 0.25])
me_cube_002.update()
me_cube_003 = bpy.data.meshes.new('Cube.003')
me_cube_003.from_pydata([(-1.0, -1.0, -1.0), (-1.0, -1.0, 1.0), (-1.0, 1.0, -1.0), (-1.0, 1.0, 1.0), (1.0, -1.0, -1.0), (1.0, -1.0, 1.0), (1.0, 1.0, -1.0), (1.0, 1.0, 1.0), (-1.0, -1.0, -0.8286), (-1.0, -1.0, 0.8286), (-1.0, 1.0, 0.8286), (-1.0, 1.0, -0.8286), (1.0, 1.0, 0.8286), (1.0, 1.0, -0.8286), (1.0, -1.0, 0.8286), (1.0, -1.0, -0.8286), (-2.077, 1.0, -1.0), (-2.077, -1.0, -1.0), (-2.077, -1.0, 0.8286), (-2.077, -1.0, 1.0), (-2.077, 1.0, 1.0), (-2.077, 1.0, -0.8286), (-2.077, -1.0, -0.8286), (-2.077, 1.0, 0.8286), (-1.0, 0.6875, -1.0), (-1.0, 0.6875, 1.0), (1.0, 0.6875, -1.0), (1.0, 0.6875, 1.0), (1.0, 0.6875, -0.8286), (1.0, 0.6875, 0.8286), (-1.0, 0.6875, -0.8286), (-1.0, 0.6875, 0.8286), (-2.077, 0.6875, -1.0), (-2.077, 0.6875, 1.0), (-2.077, 0.6875, -0.8286), (-2.077, 0.6875, 0.8286), (-1.0, -0.75, -1.0), (1.0, -0.75, 1.0), (1.0, -0.75, -0.8286), (1.0, -0.75, 0.8286), (-2.077, -0.75, -1.0), (-1.0, -0.75, 1.0), (1.0, -0.75, -1.0), (-1.0, -0.75, -0.8286), (-1.0, -0.75, 0.8286), (-2.077, -0.75, 1.0), (-2.077, -0.75, -0.8286), (-2.077, -0.75, 0.8286), (-0.8281, 1.0, -1.0), (-0.8281, 1.0, 1.0), (-0.8281, -1.0, -1.0), (-0.8281, -1.0, 1.0), (-0.8281, -1.0, -0.8286), (-0.8281, -1.0, 0.8286), (-0.8281, 1.0, -0.8286), (-0.8281, 1.0, 0.8286), (-0.8281, 0.6875, 1.0), (-0.8281, 0.6875, -1.0), (-0.8281, -0.75, 1.0), (-0.8281, -0.75, -1.0), (-1.0, -1.0, 0.8286), (-1.0, 1.0, 0.8286), (-1.0, 1.0, 1.0), (-1.0, -1.0, 1.0), (-1.0, 0.6875, 1.0), (-1.0, 0.6875, 0.8286), (-1.0, -0.75, 1.0), (-1.0, -0.75, 0.8286), (-1.113, 1.0, -1.0), (-1.113, 1.0, -0.8286), (-1.113, -1.0, -0.8286), (-1.113, -1.0, -1.0), (-1.113, 0.6875, -1.0), (-1.113, 0.6875, -0.8286), (-1.113, -0.75, -0.8286), (-1.113, -0.75, -1.0), (-1.838, -1.0, 0.8286), (-1.838, -1.0, 1.0), (-1.838, 0.6875, 1.0), (-1.838, 0.6875, 0.8286), (-1.838, -0.75, 1.0), (-1.838, -0.75, 0.8286), (-1.838, 1.0, 0.8286), (-1.838, 1.0, 1.0), (-1.925, 1.0, -1.0), (-1.925, -1.0, -0.8286), (-1.925, 0.6875, -1.0), (-1.925, 0.6875, -0.8286), (-1.925, -0.75, -0.8286), (-1.925, -0.75, -1.0), (-1.925, 1.0, -0.8286), (-1.925, -1.0, -1.0)], [], [(83, 82, 23, 20), (55, 49, 7, 12), (39, 37, 5, 14), (53, 51, 1, 9), (59, 42, 4, 50), (58, 41, 1, 51), (50, 52, 8, 0), (52, 53, 9, 8), (42, 38, 15, 4), (38, 39, 14, 15), (48, 54, 13, 6), (54, 55, 12, 13), (81, 76, 18, 47), (30, 31, 10, 11), (35, 33, 20, 23), (32, 34, 21, 16), (90, 84, 16, 21), (91, 85, 22, 17), (76, 77, 19, 18), (87, 90, 21, 34), (78, 83, 20, 33), (89, 91, 17, 40), (84, 86, 32, 16), (80, 78, 33, 45), (88, 87, 34, 46), (40, 46, 34, 32), (47, 45, 33, 35), (43, 44, 31, 30), (82, 79, 35, 23), (13, 12, 29, 28), (6, 13, 28, 26), (49, 3, 25, 56), (48, 6, 26, 57), (12, 7, 27, 29), (8, 9, 44, 43), (18, 19, 45, 47), (17, 22, 46, 40), (85, 88, 46, 22), (77, 80, 45, 19), (86, 89, 40, 32), (79, 81, 47, 35), (28, 29, 39, 38), (26, 28, 38, 42), (56, 25, 41, 58), (57, 26, 42, 59), (29, 27, 37, 39), (24, 57, 59, 36), (27, 56, 58, 37), (2, 48, 57, 24), (7, 49, 56, 27), (11, 10, 55, 54), (2, 11, 54, 48), (15, 14, 53, 52), (4, 15, 52, 50), (37, 58, 51, 5), (36, 59, 50, 0), (14, 5, 51, 53), (10, 3, 49, 55), (31, 44, 67, 65), (1, 41, 66, 63), (10, 31, 65, 61), (41, 25, 64, 66), (25, 3, 62, 64), (9, 1, 63, 60), (44, 9, 60, 67), (3, 10, 61, 62), (24, 36, 75, 72), (8, 43, 74, 70), (43, 30, 73, 74), (2, 24, 72, 68), (36, 0, 71, 75), (30, 11, 69, 73), (0, 8, 70, 71), (11, 2, 68, 69), (65, 67, 81, 79), (63, 66, 80, 77), (61, 65, 79, 82), (66, 64, 78, 80), (64, 62, 83, 78), (60, 63, 77, 76), (67, 60, 76, 81), (62, 61, 82, 83), (72, 75, 89, 86), (70, 74, 88, 85), (74, 73, 87, 88), (68, 72, 86, 84), (75, 71, 91, 89), (73, 69, 90, 87), (71, 70, 85, 91), (69, 68, 84, 90)])
_uv = me_cube_003.uv_layers.new(name='UVMap')
_uv.uv.foreach_set('vector', [0.625, 0.25, 0.5417, 0.25, 0.5417, 0.25, 0.625, 0.25, 0.5417, 0.2715, 0.625, 0.2715, 0.625, 0.5, 0.5417, 0.5, 0.5417, 0.7188, 0.625, 0.7188, 0.625, 0.75, 0.5417, 0.75, 0.5417, 0.9785, 0.625, 0.9785, 0.625, 1.0, 0.5417, 1.0, 0.1465, 0.7188, 0.375, 0.7188, 0.375, 0.75, 0.1465, 0.75, 0.8535, 0.7188, 0.875, 0.7188, 0.875, 0.75, 0.8535, 0.75, 0.375, 0.9785, 0.4583, 0.9785, 0.4583, 1.0, 0.375, 1.0, 0.4583, 0.9785, 0.5417, 0.9785, 0.5417, 1.0, 0.4583, 1.0, 0.375, 0.7188, 0.4583, 0.7188, 0.4583, 0.75, 0.375, 0.75, 0.4583, 0.7188, 0.5417, 0.7188, 0.5417, 0.75, 0.4583, 0.75, 0.375, 0.2715, 0.4583, 0.2715, 0.4583, 0.5, 0.375, 0.5, 0.4583, 0.2715, 0.5417, 0.2715, 0.5417, 0.5, 0.4583, 0.5, 0.5417, 0.03125, 0.5417, 0.0, 0.5417, 0.0, 0.5417, 0.03125, 0.4583, 0.2109, 0.5417, 0.2109, 0.5417, 0.25, 0.4583, 0.25, 0.5417, 0.2109, 0.625, 0.2109, 0.625, 0.25, 0.5417, 0.25, 0.375, 0.2109, 0.4583, 0.2109, 0.4583, 0.25, 0.375, 0.25, 0.4583, 0.25, 0.375, 0.25, 0.375, 0.25, 0.4583, 0.25, 0.375, 1.0, 0.4583, 1.0, 0.4583, 1.0, 0.375, 1.0, 0.5417, 1.0, 0.625, 1.0, 0.625, 1.0, 0.5417, 1.0, 0.4583, 0.2109, 0.4583, 0.25, 0.4583, 0.25, 0.4583, 0.2109, 0.875, 0.5391, 0.875, 0.5, 0.875, 0.5, 0.875, 0.5391, 0.125, 0.7188, 0.125, 0.75, 0.125, 0.75, 0.125, 0.7188, 0.125, 0.5, 0.125, 0.5391, 0.125, 0.5391, 0.125, 0.5, 0.875, 0.7188, 0.875, 0.5391, 0.875, 0.5391, 0.875, 0.7188, 0.4583, 0.03125, 0.4583, 0.2109, 0.4583, 0.2109, 0.4583, 0.03125, 0.375, 0.03125, 0.4583, 0.03125, 0.4583, 0.2109, 0.375, 0.2109, 0.5417, 0.03125, 0.625, 0.03125, 0.625, 0.2109, 0.5417, 0.2109, 0.4583, 0.03125, 0.5417, 0.03125, 0.5417, 0.2109, 0.4583, 0.2109, 0.5417, 0.25, 0.5417, 0.2109, 0.5417, 0.2109, 0.5417, 0.25, 0.4583, 0.5, 0.5417, 0.5, 0.5417, 0.5391, 0.4583, 0.5391, 0.375, 0.5, 0.4583, 0.5, 0.4583, 0.5391, 0.375, 0.5391, 0.8535, 0.5, 0.875, 0.5, 0.875, 0.5391, 0.8535, 0.5391, 0.1465, 0.5, 0.375, 0.5, 0.375, 0.5391, 0.1465, 0.5391, 0.5417, 0.5, 0.625, 0.5, 0.625, 0.5391, 0.5417, 0.5391, 0.4583, 0.0, 0.5417, 0.0, 0.5417, 0.03125, 0.4583, 0.03125, 0.5417, 0.0, 0.625, 0.0, 0.625, 0.03125, 0.5417, 0.03125, 0.375, 0.0, 0.4583, 0.0, 0.4583, 0.03125, 0.375, 0.03125, 0.4583, 0.0, 0.4583, 0.03125, 0.4583, 0.03125, 0.4583, 0.0, 0.875, 0.75, 0.875, 0.7188, 0.875, 0.7188, 0.875, 0.75, 0.125, 0.5391, 0.125, 0.7188, 0.125, 0.7188, 0.125, 0.5391, 0.5417, 0.2109, 0.5417, 0.03125, 0.5417, 0.03125, 0.5417, 0.2109, 0.4583, 0.5391, 0.5417, 0.5391, 0.5417, 0.7188, 0.4583, 0.7188, 0.375, 0.5391, 0.4583, 0.5391, 0.4583, 0.7188, 0.375, 0.7188, 0.8535, 0.5391, 0.875, 0.5391, 0.875, 0.7188, 0.8535, 0.7188, 0.1465, 0.5391, 0.375, 0.5391, 0.375, 0.7188, 0.1465, 0.7188, 0.5417, 0.5391, 0.625, 0.5391, 0.625, 0.7188, 0.5417, 0.7188, 0.125, 0.5391, 0.1465, 0.5391, 0.1465, 0.7188, 0.125, 0.7188, 0.625, 0.5391, 0.8535, 0.5391, 0.8535, 0.7188, 0.625, 0.7188, 0.125, 0.5, 0.1465, 0.5, 0.1465, 0.5391, 0.125, 0.5391, 0.625, 0.5, 0.8535, 0.5, 0.8535, 0.5391, 0.625, 0.5391, 0.4583, 0.25, 0.5417, 0.25, 0.5417, 0.2715, 0.4583, 0.2715, 0.375, 0.25, 0.4583, 0.25, 0.4583, 0.2715, 0.375, 0.2715, 0.4583, 0.75, 0.5417, 0.75, 0.5417, 0.9785, 0.4583, 0.9785, 0.375, 0.75, 0.4583, 0.75, 0.4583, 0.9785, 0.375, 0.9785, 0.625, 0.7188, 0.8535, 0.7188, 0.8535, 0.75, 0.625, 0.75, 0.125, 0.7188, 0.1465, 0.7188, 0.1465, 0.75, 0.125, 0.75, 0.5417, 0.75, 0.625, 0.75, 0.625, 0.9785, 0.5417, 0.9785, 0.5417, 0.25, 0.625, 0.25, 0.625, 0.2715, 0.5417, 0.2715, 0.5417, 0.2109, 0.5417, 0.03125, 0.5417, 0.03125, 0.5417, 0.2109, 0.875, 0.75, 0.875, 0.7188, 0.875, 0.7188, 0.875, 0.75, 0.5417, 0.25, 0.5417, 0.2109, 0.5417, 0.2109, 0.5417, 0.25, 0.875, 0.7188, 0.875, 0.5391, 0.875, 0.5391, 0.875, 0.7188, 0.875, 0.5391, 0.875, 0.5, 0.875, 0.5, 0.875, 0.5391, 0.5417, 1.0, 0.625, 1.0, 0.625, 1.0, 0.5417, 1.0, 0.5417, 0.03125, 0.5417, 0.0, 0.5417, 0.0, 0.5417, 0.03125, 0.625, 0.25, 0.5417, 0.25, 0.5417, 0.25, 0.625, 0.25, 0.125, 0.5391, 0.125, 0.7188, 0.125, 0.7188, 0.125, 0.5391, 0.4583, 0.0, 0.4583, 0.03125, 0.4583, 0.03125, 0.4583, 0.0, 0.4583, 0.03125, 0.4583, 0.2109, 0.4583, 0.2109, 0.4583, 0.03125, 0.125, 0.5, 0.125, 0.5391, 0.125, 0.5391, 0.125, 0.5, 0.125, 0.7188, 0.125, 0.75, 0.125, 0.75, 0.125, 0.7188, 0.4583, 0.2109, 0.4583, 0.25, 0.4583, 0.25, 0.4583, 0.2109, 0.375, 1.0, 0.4583, 1.0, 0.4583, 1.0, 0.375, 1.0, 0.4583, 0.25, 0.375, 0.25, 0.375, 0.25, 0.4583, 0.25, 0.5417, 0.2109, 0.5417, 0.03125, 0.5417, 0.03125, 0.5417, 0.2109, 0.875, 0.75, 0.875, 0.7188, 0.875, 0.7188, 0.875, 0.75, 0.5417, 0.25, 0.5417, 0.2109, 0.5417, 0.2109, 0.5417, 0.25, 0.875, 0.7188, 0.875, 0.5391, 0.875, 0.5391, 0.875, 0.7188, 0.875, 0.5391, 0.875, 0.5, 0.875, 0.5, 0.875, 0.5391, 0.5417, 1.0, 0.625, 1.0, 0.625, 1.0, 0.5417, 1.0, 0.5417, 0.03125, 0.5417, 0.0, 0.5417, 0.0, 0.5417, 0.03125, 0.625, 0.25, 0.5417, 0.25, 0.5417, 0.25, 0.625, 0.25, 0.125, 0.5391, 0.125, 0.7188, 0.125, 0.7188, 0.125, 0.5391, 0.4583, 0.0, 0.4583, 0.03125, 0.4583, 0.03125, 0.4583, 0.0, 0.4583, 0.03125, 0.4583, 0.2109, 0.4583, 0.2109, 0.4583, 0.03125, 0.125, 0.5, 0.125, 0.5391, 0.125, 0.5391, 0.125, 0.5, 0.125, 0.7188, 0.125, 0.75, 0.125, 0.75, 0.125, 0.7188, 0.4583, 0.2109, 0.4583, 0.25, 0.4583, 0.25, 0.4583, 0.2109, 0.375, 1.0, 0.4583, 1.0, 0.4583, 1.0, 0.375, 1.0, 0.4583, 0.25, 0.375, 0.25, 0.375, 0.25, 0.4583, 0.25])
me_cube_003.update()
me_cube_004 = bpy.data.meshes.new('Cube.004')
me_cube_004.from_pydata([(-1.0, -1.0, -1.0), (-1.0, -1.0, 1.0), (-1.0, 1.0, -1.0), (-1.0, 1.0, 1.0), (1.0, -1.0, -1.0), (1.0, -1.0, 1.0), (1.0, 1.0, -1.0), (1.0, 1.0, 1.0), (-1.0, -1.0, -0.8286), (-1.0, -1.0, 0.8286), (-1.0, 1.0, 0.8286), (-1.0, 1.0, -0.8286), (1.0, 1.0, 0.8286), (1.0, 1.0, -0.8286), (1.0, -1.0, 0.8286), (1.0, -1.0, -0.8286), (-2.077, 1.0, -1.0), (-2.077, -1.0, -1.0), (-2.077, -1.0, 0.8286), (-2.077, -1.0, 1.0), (-2.077, 1.0, 1.0), (-2.077, 1.0, -0.8286), (-2.077, -1.0, -0.8286), (-2.077, 1.0, 0.8286), (-1.0, 0.6875, -1.0), (-1.0, 0.6875, 1.0), (1.0, 0.6875, -1.0), (1.0, 0.6875, 1.0), (1.0, 0.6875, -0.8286), (1.0, 0.6875, 0.8286), (-1.0, 0.6875, -0.8286), (-1.0, 0.6875, 0.8286), (-2.077, 0.6875, -1.0), (-2.077, 0.6875, 1.0), (-2.077, 0.6875, -0.8286), (-2.077, 0.6875, 0.8286), (-1.0, -0.75, -1.0), (1.0, -0.75, 1.0), (1.0, -0.75, -0.8286), (1.0, -0.75, 0.8286), (-2.077, -0.75, -1.0), (-1.0, -0.75, 1.0), (1.0, -0.75, -1.0), (-1.0, -0.75, -0.8286), (-1.0, -0.75, 0.8286), (-2.077, -0.75, 1.0), (-2.077, -0.75, -0.8286), (-2.077, -0.75, 0.8286), (-0.8281, 1.0, -1.0), (-0.8281, 1.0, 1.0), (-0.8281, -1.0, -1.0), (-0.8281, -1.0, 1.0), (-0.8281, -1.0, -0.8286), (-0.8281, -1.0, 0.8286), (-0.8281, 1.0, -0.8286), (-0.8281, 1.0, 0.8286), (-0.8281, 0.6875, 1.0), (-0.8281, 0.6875, -1.0), (-0.8281, -0.75, 1.0), (-0.8281, -0.75, -1.0), (-1.0, -1.0, 0.8286), (-1.0, 1.0, 0.8286), (-1.0, 1.0, 1.0), (-1.0, -1.0, 1.0), (-1.0, 0.6875, 1.0), (-1.0, 0.6875, 0.8286), (-1.0, -0.75, 1.0), (-1.0, -0.75, 0.8286), (-1.113, 1.0, -1.0), (-1.113, 1.0, -0.8286), (-1.113, -1.0, -0.8286), (-1.113, -1.0, -1.0), (-1.113, 0.6875, -1.0), (-1.113, 0.6875, -0.8286), (-1.113, -0.75, -0.8286), (-1.113, -0.75, -1.0), (-1.838, -1.0, 0.8286), (-1.838, -1.0, 1.0), (-1.838, 0.6875, 1.0), (-1.838, 0.6875, 0.8286), (-1.838, -0.75, 1.0), (-1.838, -0.75, 0.8286), (-1.838, 1.0, 0.8286), (-1.838, 1.0, 1.0), (-1.925, 1.0, -1.0), (-1.925, -1.0, -0.8286), (-1.925, 0.6875, -1.0), (-1.925, 0.6875, -0.8286), (-1.925, -0.75, -0.8286), (-1.925, -0.75, -1.0), (-1.925, 1.0, -0.8286), (-1.925, -1.0, -1.0)], [], [(83, 82, 23, 20), (55, 49, 7, 12), (39, 37, 5, 14), (53, 51, 1, 9), (59, 42, 4, 50), (58, 41, 1, 51), (50, 52, 8, 0), (52, 53, 9, 8), (42, 38, 15, 4), (38, 39, 14, 15), (48, 54, 13, 6), (54, 55, 12, 13), (81, 76, 18, 47), (30, 31, 10, 11), (35, 33, 20, 23), (32, 34, 21, 16), (90, 84, 16, 21), (91, 85, 22, 17), (76, 77, 19, 18), (87, 90, 21, 34), (78, 83, 20, 33), (89, 91, 17, 40), (84, 86, 32, 16), (80, 78, 33, 45), (88, 87, 34, 46), (40, 46, 34, 32), (47, 45, 33, 35), (43, 44, 31, 30), (82, 79, 35, 23), (13, 12, 29, 28), (6, 13, 28, 26), (49, 3, 25, 56), (48, 6, 26, 57), (12, 7, 27, 29), (8, 9, 44, 43), (18, 19, 45, 47), (17, 22, 46, 40), (85, 88, 46, 22), (77, 80, 45, 19), (86, 89, 40, 32), (79, 81, 47, 35), (28, 29, 39, 38), (26, 28, 38, 42), (56, 25, 41, 58), (57, 26, 42, 59), (29, 27, 37, 39), (24, 57, 59, 36), (27, 56, 58, 37), (2, 48, 57, 24), (7, 49, 56, 27), (11, 10, 55, 54), (2, 11, 54, 48), (15, 14, 53, 52), (4, 15, 52, 50), (37, 58, 51, 5), (36, 59, 50, 0), (14, 5, 51, 53), (10, 3, 49, 55), (31, 44, 67, 65), (1, 41, 66, 63), (10, 31, 65, 61), (41, 25, 64, 66), (25, 3, 62, 64), (9, 1, 63, 60), (44, 9, 60, 67), (3, 10, 61, 62), (24, 36, 75, 72), (8, 43, 74, 70), (43, 30, 73, 74), (2, 24, 72, 68), (36, 0, 71, 75), (30, 11, 69, 73), (0, 8, 70, 71), (11, 2, 68, 69), (65, 67, 81, 79), (63, 66, 80, 77), (61, 65, 79, 82), (66, 64, 78, 80), (64, 62, 83, 78), (60, 63, 77, 76), (67, 60, 76, 81), (62, 61, 82, 83), (72, 75, 89, 86), (70, 74, 88, 85), (74, 73, 87, 88), (68, 72, 86, 84), (75, 71, 91, 89), (73, 69, 90, 87), (71, 70, 85, 91), (69, 68, 84, 90)])
_uv = me_cube_004.uv_layers.new(name='UVMap')
_uv.uv.foreach_set('vector', [0.625, 0.25, 0.5417, 0.25, 0.5417, 0.25, 0.625, 0.25, 0.5417, 0.2715, 0.625, 0.2715, 0.625, 0.5, 0.5417, 0.5, 0.5417, 0.7188, 0.625, 0.7188, 0.625, 0.75, 0.5417, 0.75, 0.5417, 0.9785, 0.625, 0.9785, 0.625, 1.0, 0.5417, 1.0, 0.1465, 0.7188, 0.375, 0.7188, 0.375, 0.75, 0.1465, 0.75, 0.8535, 0.7188, 0.875, 0.7188, 0.875, 0.75, 0.8535, 0.75, 0.375, 0.9785, 0.4583, 0.9785, 0.4583, 1.0, 0.375, 1.0, 0.4583, 0.9785, 0.5417, 0.9785, 0.5417, 1.0, 0.4583, 1.0, 0.375, 0.7188, 0.4583, 0.7188, 0.4583, 0.75, 0.375, 0.75, 0.4583, 0.7188, 0.5417, 0.7188, 0.5417, 0.75, 0.4583, 0.75, 0.375, 0.2715, 0.4583, 0.2715, 0.4583, 0.5, 0.375, 0.5, 0.4583, 0.2715, 0.5417, 0.2715, 0.5417, 0.5, 0.4583, 0.5, 0.5417, 0.03125, 0.5417, 0.0, 0.5417, 0.0, 0.5417, 0.03125, 0.4583, 0.2109, 0.5417, 0.2109, 0.5417, 0.25, 0.4583, 0.25, 0.5417, 0.2109, 0.625, 0.2109, 0.625, 0.25, 0.5417, 0.25, 0.375, 0.2109, 0.4583, 0.2109, 0.4583, 0.25, 0.375, 0.25, 0.4583, 0.25, 0.375, 0.25, 0.375, 0.25, 0.4583, 0.25, 0.375, 1.0, 0.4583, 1.0, 0.4583, 1.0, 0.375, 1.0, 0.5417, 1.0, 0.625, 1.0, 0.625, 1.0, 0.5417, 1.0, 0.4583, 0.2109, 0.4583, 0.25, 0.4583, 0.25, 0.4583, 0.2109, 0.875, 0.5391, 0.875, 0.5, 0.875, 0.5, 0.875, 0.5391, 0.125, 0.7188, 0.125, 0.75, 0.125, 0.75, 0.125, 0.7188, 0.125, 0.5, 0.125, 0.5391, 0.125, 0.5391, 0.125, 0.5, 0.875, 0.7188, 0.875, 0.5391, 0.875, 0.5391, 0.875, 0.7188, 0.4583, 0.03125, 0.4583, 0.2109, 0.4583, 0.2109, 0.4583, 0.03125, 0.375, 0.03125, 0.4583, 0.03125, 0.4583, 0.2109, 0.375, 0.2109, 0.5417, 0.03125, 0.625, 0.03125, 0.625, 0.2109, 0.5417, 0.2109, 0.4583, 0.03125, 0.5417, 0.03125, 0.5417, 0.2109, 0.4583, 0.2109, 0.5417, 0.25, 0.5417, 0.2109, 0.5417, 0.2109, 0.5417, 0.25, 0.4583, 0.5, 0.5417, 0.5, 0.5417, 0.5391, 0.4583, 0.5391, 0.375, 0.5, 0.4583, 0.5, 0.4583, 0.5391, 0.375, 0.5391, 0.8535, 0.5, 0.875, 0.5, 0.875, 0.5391, 0.8535, 0.5391, 0.1465, 0.5, 0.375, 0.5, 0.375, 0.5391, 0.1465, 0.5391, 0.5417, 0.5, 0.625, 0.5, 0.625, 0.5391, 0.5417, 0.5391, 0.4583, 0.0, 0.5417, 0.0, 0.5417, 0.03125, 0.4583, 0.03125, 0.5417, 0.0, 0.625, 0.0, 0.625, 0.03125, 0.5417, 0.03125, 0.375, 0.0, 0.4583, 0.0, 0.4583, 0.03125, 0.375, 0.03125, 0.4583, 0.0, 0.4583, 0.03125, 0.4583, 0.03125, 0.4583, 0.0, 0.875, 0.75, 0.875, 0.7188, 0.875, 0.7188, 0.875, 0.75, 0.125, 0.5391, 0.125, 0.7188, 0.125, 0.7188, 0.125, 0.5391, 0.5417, 0.2109, 0.5417, 0.03125, 0.5417, 0.03125, 0.5417, 0.2109, 0.4583, 0.5391, 0.5417, 0.5391, 0.5417, 0.7188, 0.4583, 0.7188, 0.375, 0.5391, 0.4583, 0.5391, 0.4583, 0.7188, 0.375, 0.7188, 0.8535, 0.5391, 0.875, 0.5391, 0.875, 0.7188, 0.8535, 0.7188, 0.1465, 0.5391, 0.375, 0.5391, 0.375, 0.7188, 0.1465, 0.7188, 0.5417, 0.5391, 0.625, 0.5391, 0.625, 0.7188, 0.5417, 0.7188, 0.125, 0.5391, 0.1465, 0.5391, 0.1465, 0.7188, 0.125, 0.7188, 0.625, 0.5391, 0.8535, 0.5391, 0.8535, 0.7188, 0.625, 0.7188, 0.125, 0.5, 0.1465, 0.5, 0.1465, 0.5391, 0.125, 0.5391, 0.625, 0.5, 0.8535, 0.5, 0.8535, 0.5391, 0.625, 0.5391, 0.4583, 0.25, 0.5417, 0.25, 0.5417, 0.2715, 0.4583, 0.2715, 0.375, 0.25, 0.4583, 0.25, 0.4583, 0.2715, 0.375, 0.2715, 0.4583, 0.75, 0.5417, 0.75, 0.5417, 0.9785, 0.4583, 0.9785, 0.375, 0.75, 0.4583, 0.75, 0.4583, 0.9785, 0.375, 0.9785, 0.625, 0.7188, 0.8535, 0.7188, 0.8535, 0.75, 0.625, 0.75, 0.125, 0.7188, 0.1465, 0.7188, 0.1465, 0.75, 0.125, 0.75, 0.5417, 0.75, 0.625, 0.75, 0.625, 0.9785, 0.5417, 0.9785, 0.5417, 0.25, 0.625, 0.25, 0.625, 0.2715, 0.5417, 0.2715, 0.5417, 0.2109, 0.5417, 0.03125, 0.5417, 0.03125, 0.5417, 0.2109, 0.875, 0.75, 0.875, 0.7188, 0.875, 0.7188, 0.875, 0.75, 0.5417, 0.25, 0.5417, 0.2109, 0.5417, 0.2109, 0.5417, 0.25, 0.875, 0.7188, 0.875, 0.5391, 0.875, 0.5391, 0.875, 0.7188, 0.875, 0.5391, 0.875, 0.5, 0.875, 0.5, 0.875, 0.5391, 0.5417, 1.0, 0.625, 1.0, 0.625, 1.0, 0.5417, 1.0, 0.5417, 0.03125, 0.5417, 0.0, 0.5417, 0.0, 0.5417, 0.03125, 0.625, 0.25, 0.5417, 0.25, 0.5417, 0.25, 0.625, 0.25, 0.125, 0.5391, 0.125, 0.7188, 0.125, 0.7188, 0.125, 0.5391, 0.4583, 0.0, 0.4583, 0.03125, 0.4583, 0.03125, 0.4583, 0.0, 0.4583, 0.03125, 0.4583, 0.2109, 0.4583, 0.2109, 0.4583, 0.03125, 0.125, 0.5, 0.125, 0.5391, 0.125, 0.5391, 0.125, 0.5, 0.125, 0.7188, 0.125, 0.75, 0.125, 0.75, 0.125, 0.7188, 0.4583, 0.2109, 0.4583, 0.25, 0.4583, 0.25, 0.4583, 0.2109, 0.375, 1.0, 0.4583, 1.0, 0.4583, 1.0, 0.375, 1.0, 0.4583, 0.25, 0.375, 0.25, 0.375, 0.25, 0.4583, 0.25, 0.5417, 0.2109, 0.5417, 0.03125, 0.5417, 0.03125, 0.5417, 0.2109, 0.875, 0.75, 0.875, 0.7188, 0.875, 0.7188, 0.875, 0.75, 0.5417, 0.25, 0.5417, 0.2109, 0.5417, 0.2109, 0.5417, 0.25, 0.875, 0.7188, 0.875, 0.5391, 0.875, 0.5391, 0.875, 0.7188, 0.875, 0.5391, 0.875, 0.5, 0.875, 0.5, 0.875, 0.5391, 0.5417, 1.0, 0.625, 1.0, 0.625, 1.0, 0.5417, 1.0, 0.5417, 0.03125, 0.5417, 0.0, 0.5417, 0.0, 0.5417, 0.03125, 0.625, 0.25, 0.5417, 0.25, 0.5417, 0.25, 0.625, 0.25, 0.125, 0.5391, 0.125, 0.7188, 0.125, 0.7188, 0.125, 0.5391, 0.4583, 0.0, 0.4583, 0.03125, 0.4583, 0.03125, 0.4583, 0.0, 0.4583, 0.03125, 0.4583, 0.2109, 0.4583, 0.2109, 0.4583, 0.03125, 0.125, 0.5, 0.125, 0.5391, 0.125, 0.5391, 0.125, 0.5, 0.125, 0.7188, 0.125, 0.75, 0.125, 0.75, 0.125, 0.7188, 0.4583, 0.2109, 0.4583, 0.25, 0.4583, 0.25, 0.4583, 0.2109, 0.375, 1.0, 0.4583, 1.0, 0.4583, 1.0, 0.375, 1.0, 0.4583, 0.25, 0.375, 0.25, 0.375, 0.25, 0.4583, 0.25])
me_cube_004.update()

# ---- objects
ob_cube = bpy.data.objects.new('Cube', me_cube_001)
ob_cube_001 = bpy.data.objects.new('Cube.001', me_cube_002)
ob_cube_002 = bpy.data.objects.new('Cube.002', me_cube_003)
ob_cube_003 = bpy.data.objects.new('Cube.003', me_cube_004)

# ---- transforms, parenting, visibility, modifiers, constraints
ob_cube.location = (0.0, 0.0, 2.833)
ob_cube.scale = (2.559, 4.194, 2.796)
_m = ob_cube.modifiers.new('Subdivision', 'SUBSURF')
_m.render_levels = 1
ob_cube_001.location = (2.746, -2.106, 4.14)
ob_cube_001.scale = (0.09069, 0.09069, 0.4392)
_m = ob_cube_001.modifiers.new('Subdivision', 'SUBSURF')
ob_cube_002.location = (2.746, 1.039, 4.14)
ob_cube_002.scale = (0.09069, 0.09069, 0.4392)
_m = ob_cube_002.modifiers.new('Subdivision', 'SUBSURF')
ob_cube_003.location = (2.746, 3.865, 4.14)
ob_cube_003.scale = (0.09069, 0.09069, 0.4392)
_m = ob_cube_003.modifiers.new('Subdivision', 'SUBSURF')

# ---- collection membership
col_collection.objects.link(ob_cube)
col_collection.objects.link(ob_cube_001)
col_collection.objects.link(ob_cube_002)
col_collection.objects.link(ob_cube_003)

# ---- scene / render settings (as saved in the file)
scene.frame_start = 1; scene.frame_end = 250; scene.frame_set(1)
scene.render.engine = 'BLENDER_EEVEE_NEXT'
scene.cycles.sampling_pattern = 'TABULATED_SOBOL'
scene.eevee.ray_tracing_options.trace_max_roughness = 0.0
bpy.context.view_layer.update()

# ---- added for rendering (the .blend has no active camera and no usable light): camera, sun
cam_auto = bpy.data.cameras.new('AutoCamera')
cam_auto.lens = 50.0
cam_auto.sensor_width = 36.0
cam_auto.clip_end = 1000.0
ob_auto_camera = bpy.data.objects.new('AutoCamera', cam_auto)
scene.collection.objects.link(ob_auto_camera)
ob_auto_camera.location = (10.9272, -12.9447, 11.6865)
ob_auto_camera.rotation_euler = (1.09748, -7.21219e-08, 0.694738)
scene.camera = ob_auto_camera
light_auto_sun = bpy.data.lights.new('AutoSun', 'SUN')
light_auto_sun.energy = 3.0
light_auto_sun.angle = 0.0523599
ob_auto_sun = bpy.data.objects.new('AutoSun', light_auto_sun)
scene.collection.objects.link(ob_auto_sun)
ob_auto_sun.rotation_euler = (0.872665, 0.174533, 0.523599)
bpy.context.view_layer.update()
